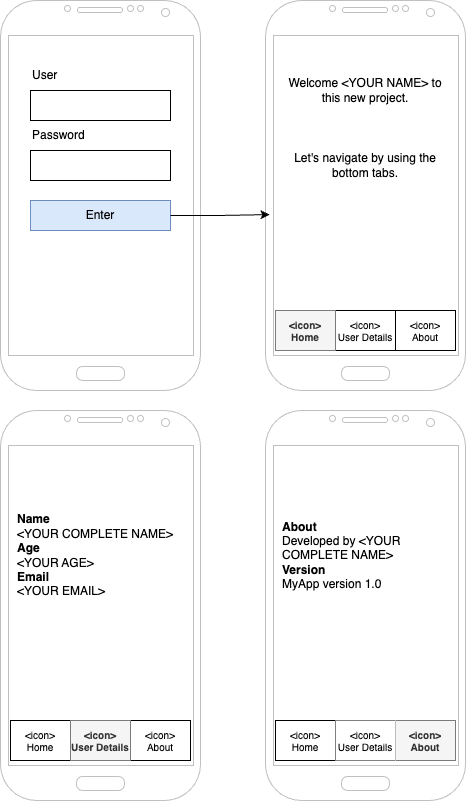

The diagram above was exported from draw.io. Its source (the exported page's mxGraphModel, read from the mxfile embedded in the PNG):
<mxGraphModel dx="572" dy="622" grid="1" gridSize="10" guides="1" tooltips="1" connect="1" arrows="1" fold="1" page="1" pageScale="1" pageWidth="850" pageHeight="1100" math="0" shadow="0">
  <root>
    <mxCell id="0" />
    <mxCell id="1" parent="0" />
    <mxCell id="2" value="" style="verticalLabelPosition=bottom;verticalAlign=top;html=1;shadow=0;dashed=0;strokeWidth=1;shape=mxgraph.android.phone2;strokeColor=#c0c0c0;" vertex="1" parent="1">
      <mxGeometry x="60" y="130" width="200" height="390" as="geometry" />
    </mxCell>
    <mxCell id="3" value="" style="rounded=0;whiteSpace=wrap;html=1;" vertex="1" parent="1">
      <mxGeometry x="90" y="220" width="140" height="30" as="geometry" />
    </mxCell>
    <mxCell id="4" value="User" style="text;html=1;align=left;verticalAlign=middle;whiteSpace=wrap;rounded=0;" vertex="1" parent="1">
      <mxGeometry x="90" y="190" width="60" height="30" as="geometry" />
    </mxCell>
    <mxCell id="5" value="" style="rounded=0;whiteSpace=wrap;html=1;" vertex="1" parent="1">
      <mxGeometry x="90" y="280" width="140" height="30" as="geometry" />
    </mxCell>
    <mxCell id="6" value="Password" style="text;html=1;align=left;verticalAlign=middle;whiteSpace=wrap;rounded=0;" vertex="1" parent="1">
      <mxGeometry x="90" y="250" width="60" height="30" as="geometry" />
    </mxCell>
    <mxCell id="7" value="Enter" style="rounded=0;whiteSpace=wrap;html=1;fillColor=#dae8fc;strokeColor=#6c8ebf;" vertex="1" parent="1">
      <mxGeometry x="90" y="330" width="140" height="30" as="geometry" />
    </mxCell>
    <mxCell id="8" value="" style="verticalLabelPosition=bottom;verticalAlign=top;html=1;shadow=0;dashed=0;strokeWidth=1;shape=mxgraph.android.phone2;strokeColor=#c0c0c0;" vertex="1" parent="1">
      <mxGeometry x="325" y="130" width="200" height="390" as="geometry" />
    </mxCell>
    <mxCell id="9" style="edgeStyle=orthogonalEdgeStyle;rounded=0;orthogonalLoop=1;jettySize=auto;html=1;entryX=0.02;entryY=0.549;entryDx=0;entryDy=0;entryPerimeter=0;" edge="1" parent="1" source="7" target="8">
      <mxGeometry relative="1" as="geometry" />
    </mxCell>
    <mxCell id="10" value="" style="shape=table;startSize=0;container=1;collapsible=0;childLayout=tableLayout;fontSize=14;" vertex="1" parent="1">
      <mxGeometry x="335" y="440" width="180" height="40" as="geometry" />
    </mxCell>
    <mxCell id="11" value="" style="shape=tableRow;horizontal=0;startSize=0;swimlaneHead=0;swimlaneBody=0;strokeColor=inherit;top=0;left=0;bottom=0;right=0;collapsible=0;dropTarget=0;fillColor=none;points=[[0,0.5],[1,0.5]];portConstraint=eastwest;fontSize=16;" vertex="1" parent="10">
      <mxGeometry width="180" height="40" as="geometry" />
    </mxCell>
    <mxCell id="12" value="&amp;lt;icon&amp;gt;&lt;br&gt;Home" style="shape=partialRectangle;html=1;whiteSpace=wrap;connectable=0;strokeColor=#666666;overflow=hidden;fillColor=#f5f5f5;top=0;left=0;bottom=0;right=0;pointerEvents=1;fontSize=10;fontStyle=1;fontColor=#333333;" vertex="1" parent="11">
      <mxGeometry width="60" height="40" as="geometry">
        <mxRectangle width="60" height="40" as="alternateBounds" />
      </mxGeometry>
    </mxCell>
    <mxCell id="13" value="&amp;lt;icon&amp;gt;&lt;br&gt;User Details" style="shape=partialRectangle;html=1;whiteSpace=wrap;connectable=0;strokeColor=inherit;overflow=hidden;fillColor=none;top=0;left=0;bottom=0;right=0;pointerEvents=1;fontSize=10;" vertex="1" parent="11">
      <mxGeometry x="60" width="60" height="40" as="geometry">
        <mxRectangle width="60" height="40" as="alternateBounds" />
      </mxGeometry>
    </mxCell>
    <mxCell id="14" value="&amp;lt;icon&amp;gt;&lt;br&gt;About" style="shape=partialRectangle;html=1;whiteSpace=wrap;connectable=0;strokeColor=inherit;overflow=hidden;fillColor=none;top=0;left=0;bottom=0;right=0;pointerEvents=1;fontSize=10;" vertex="1" parent="11">
      <mxGeometry x="120" width="60" height="40" as="geometry">
        <mxRectangle width="60" height="40" as="alternateBounds" />
      </mxGeometry>
    </mxCell>
    <mxCell id="15" value="Welcome &amp;lt;YOUR NAME&amp;gt; to this new project." style="text;html=1;align=center;verticalAlign=middle;whiteSpace=wrap;rounded=0;" vertex="1" parent="1">
      <mxGeometry x="340" y="190" width="170" height="60" as="geometry" />
    </mxCell>
    <mxCell id="16" value="Let's navigate by using the bottom tabs." style="text;html=1;align=center;verticalAlign=middle;whiteSpace=wrap;rounded=0;" vertex="1" parent="1">
      <mxGeometry x="340" y="265" width="170" height="60" as="geometry" />
    </mxCell>
    <mxCell id="17" value="" style="verticalLabelPosition=bottom;verticalAlign=top;html=1;shadow=0;dashed=0;strokeWidth=1;shape=mxgraph.android.phone2;strokeColor=#c0c0c0;" vertex="1" parent="1">
      <mxGeometry x="60" y="540" width="200" height="390" as="geometry" />
    </mxCell>
    <mxCell id="18" value="" style="shape=table;startSize=0;container=1;collapsible=0;childLayout=tableLayout;fontSize=14;" vertex="1" parent="1">
      <mxGeometry x="70" y="850" width="180" height="40" as="geometry" />
    </mxCell>
    <mxCell id="19" value="" style="shape=tableRow;horizontal=0;startSize=0;swimlaneHead=0;swimlaneBody=0;strokeColor=inherit;top=0;left=0;bottom=0;right=0;collapsible=0;dropTarget=0;fillColor=none;points=[[0,0.5],[1,0.5]];portConstraint=eastwest;fontSize=16;" vertex="1" parent="18">
      <mxGeometry width="180" height="40" as="geometry" />
    </mxCell>
    <mxCell id="20" value="&amp;lt;icon&amp;gt;&lt;br&gt;Home" style="shape=partialRectangle;html=1;whiteSpace=wrap;connectable=0;strokeColor=inherit;overflow=hidden;fillColor=none;top=0;left=0;bottom=0;right=0;pointerEvents=1;fontSize=10;fontStyle=0" vertex="1" parent="19">
      <mxGeometry width="60" height="40" as="geometry">
        <mxRectangle width="60" height="40" as="alternateBounds" />
      </mxGeometry>
    </mxCell>
    <mxCell id="21" value="&amp;lt;icon&amp;gt;&lt;br&gt;User Details" style="shape=partialRectangle;html=1;whiteSpace=wrap;connectable=0;strokeColor=#666666;overflow=hidden;fillColor=#f5f5f5;top=0;left=0;bottom=0;right=0;pointerEvents=1;fontSize=10;fontStyle=1;fontColor=#333333;" vertex="1" parent="19">
      <mxGeometry x="60" width="60" height="40" as="geometry">
        <mxRectangle width="60" height="40" as="alternateBounds" />
      </mxGeometry>
    </mxCell>
    <mxCell id="22" value="&amp;lt;icon&amp;gt;&lt;br&gt;About" style="shape=partialRectangle;html=1;whiteSpace=wrap;connectable=0;strokeColor=inherit;overflow=hidden;fillColor=none;top=0;left=0;bottom=0;right=0;pointerEvents=1;fontSize=10;" vertex="1" parent="19">
      <mxGeometry x="120" width="60" height="40" as="geometry">
        <mxRectangle width="60" height="40" as="alternateBounds" />
      </mxGeometry>
    </mxCell>
    <mxCell id="23" value="&lt;b&gt;Name&lt;/b&gt;&lt;br&gt;&lt;div style=&quot;&quot;&gt;&lt;span style=&quot;background-color: initial;&quot;&gt;&amp;lt;YOUR COMPLETE NAME&amp;gt;&lt;/span&gt;&lt;/div&gt;&lt;div style=&quot;&quot;&gt;&lt;b style=&quot;border-color: var(--border-color);&quot;&gt;Age&lt;/b&gt;&lt;br style=&quot;border-color: var(--border-color);&quot;&gt;&lt;div style=&quot;border-color: var(--border-color);&quot;&gt;&amp;lt;YOUR AGE&amp;gt;&lt;/div&gt;&lt;div style=&quot;border-color: var(--border-color);&quot;&gt;&lt;b style=&quot;border-color: var(--border-color);&quot;&gt;Email&lt;/b&gt;&lt;br style=&quot;border-color: var(--border-color);&quot;&gt;&lt;div style=&quot;border-color: var(--border-color);&quot;&gt;&amp;lt;YOUR EMAIL&amp;gt;&lt;/div&gt;&lt;/div&gt;&lt;/div&gt;" style="text;html=1;align=left;verticalAlign=middle;whiteSpace=wrap;rounded=0;spacing=2;" vertex="1" parent="1">
      <mxGeometry x="75" y="600" width="170" height="170" as="geometry" />
    </mxCell>
    <mxCell id="24" value="" style="verticalLabelPosition=bottom;verticalAlign=top;html=1;shadow=0;dashed=0;strokeWidth=1;shape=mxgraph.android.phone2;strokeColor=#c0c0c0;" vertex="1" parent="1">
      <mxGeometry x="325" y="540" width="200" height="390" as="geometry" />
    </mxCell>
    <mxCell id="25" value="" style="shape=table;startSize=0;container=1;collapsible=0;childLayout=tableLayout;fontSize=14;" vertex="1" parent="1">
      <mxGeometry x="335" y="850" width="180" height="40" as="geometry" />
    </mxCell>
    <mxCell id="26" value="" style="shape=tableRow;horizontal=0;startSize=0;swimlaneHead=0;swimlaneBody=0;strokeColor=inherit;top=0;left=0;bottom=0;right=0;collapsible=0;dropTarget=0;fillColor=none;points=[[0,0.5],[1,0.5]];portConstraint=eastwest;fontSize=16;" vertex="1" parent="25">
      <mxGeometry width="180" height="40" as="geometry" />
    </mxCell>
    <mxCell id="27" value="&amp;lt;icon&amp;gt;&lt;br&gt;Home" style="shape=partialRectangle;html=1;whiteSpace=wrap;connectable=0;strokeColor=inherit;overflow=hidden;fillColor=none;top=0;left=0;bottom=0;right=0;pointerEvents=1;fontSize=10;fontStyle=0" vertex="1" parent="26">
      <mxGeometry width="60" height="40" as="geometry">
        <mxRectangle width="60" height="40" as="alternateBounds" />
      </mxGeometry>
    </mxCell>
    <mxCell id="28" value="&amp;lt;icon&amp;gt;&lt;br&gt;User Details" style="shape=partialRectangle;html=1;whiteSpace=wrap;connectable=0;overflow=hidden;top=0;left=0;bottom=0;right=0;pointerEvents=1;fontSize=10;fontStyle=0;" vertex="1" parent="26">
      <mxGeometry x="60" width="60" height="40" as="geometry">
        <mxRectangle width="60" height="40" as="alternateBounds" />
      </mxGeometry>
    </mxCell>
    <mxCell id="29" value="&amp;lt;icon&amp;gt;&lt;br&gt;About" style="shape=partialRectangle;html=1;whiteSpace=wrap;connectable=0;strokeColor=#666666;overflow=hidden;fillColor=#f5f5f5;top=0;left=0;bottom=0;right=0;pointerEvents=1;fontSize=10;fontStyle=1;fontColor=#333333;" vertex="1" parent="26">
      <mxGeometry x="120" width="60" height="40" as="geometry">
        <mxRectangle width="60" height="40" as="alternateBounds" />
      </mxGeometry>
    </mxCell>
    <mxCell id="30" value="&lt;b&gt;About&lt;/b&gt;&lt;br&gt;&lt;div style=&quot;&quot;&gt;&lt;span style=&quot;background-color: initial;&quot;&gt;Developed by &amp;lt;YOUR COMPLETE NAME&amp;gt;&lt;/span&gt;&lt;/div&gt;&lt;div style=&quot;&quot;&gt;&lt;b style=&quot;border-color: var(--border-color);&quot;&gt;Version&lt;/b&gt;&lt;br style=&quot;border-color: var(--border-color);&quot;&gt;&lt;div style=&quot;border-color: var(--border-color);&quot;&gt;MyApp version 1.0&lt;/div&gt;&lt;/div&gt;" style="text;html=1;align=left;verticalAlign=middle;whiteSpace=wrap;rounded=0;spacing=2;" vertex="1" parent="1">
      <mxGeometry x="340" y="600" width="170" height="170" as="geometry" />
    </mxCell>
  </root>
</mxGraphModel>